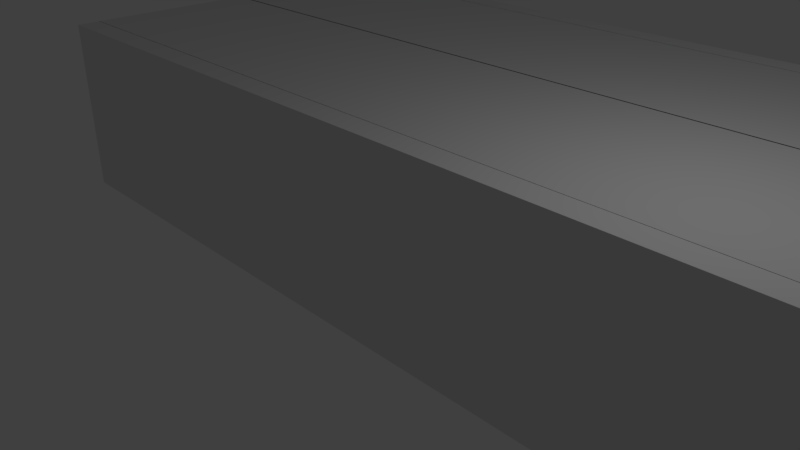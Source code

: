 # Source: Salas02portas.blend  (saved by Blender 2.78.0; exported with 4.5.12 LTS)
import bpy
from mathutils import Matrix  # noqa: F401  (used for matrix-valued properties, if any)

bpy.ops.wm.read_factory_settings(use_empty=True)
scene = bpy.context.scene
scene.name = 'Scene'

# ---- collections
col_collection_1 = bpy.data.collections.new('Collection 1'); scene.collection.children.link(col_collection_1)
col_collection_3 = bpy.data.collections.new('Collection 3'); scene.collection.children.link(col_collection_3)

# ---- world
world_world = bpy.data.worlds.new('World'); scene.world = world_world
world_world.color = (0.05088, 0.05088, 0.05088)
world_world.use_sun_shadow = False
world_world.sun_shadow_jitter_overblur = 0.0
world_world.cycles.sampling_method = 'MANUAL'

# ---- cameras
cam_camera = bpy.data.cameras.new('Camera')
cam_camera.clip_end = 100.0
cam_camera.lens = 35.0
cam_camera.sensor_width = 32.0
cam_camera.sensor_height = 18.0
cam_camera.ortho_scale = 7.314
cam_camera.dof.focus_distance = 0.0
cam_camera.dof.aperture_fstop = 128.0

# ---- lights
light_lamp = bpy.data.lights.new('Lamp', 'POINT')
light_lamp.transmission_factor = 0.0
light_lamp.cutoff_distance = 30.0
light_lamp.energy = 100.0
light_lamp.shadow_buffer_clip_start = 1.001
light_lamp.shadow_soft_size = 0.1
light_lamp.shadow_maximum_resolution = 0.006
light_lamp.use_absolute_resolution = True

# ---- meshes
me_sala02 = bpy.data.meshes.new('Sala02')
me_sala02.from_pydata([(-7.5, 3.285, -1.371), (-7.5, 3.285, 1.629), (7.5, 3.285, -1.371), (7.5, 3.285, 1.629), (-7.5, 3.285, 1.029), (7.5, 3.285, 1.029), (7.603, 3.285, 1.629), (7.603, 3.285, 1.029), (-7.5, 2.947, -1.371), (-7.5, 2.947, 1.629), (7.5, 2.947, -1.371), (7.5, 2.947, 1.629), (7.5, 2.947, 1.029), (-7.5, 2.947, 1.029), (7.603, 2.947, 1.629), (7.603, 2.947, 1.029), (7.5, 3.285, 1.029), (7.5, 3.285, -1.371), (7.5, 2.947, -1.371), (7.5, 2.947, 1.029), (7.5, 3.285, 1.029), (7.5, 2.947, 1.029), (7.5, 3.285, 1.029), (7.5, 2.947, 1.029), (7.5, 3.285, 1.629), (7.5, 2.947, 1.629), (-7.5, 1.647, -1.371), (7.5, 1.647, 1.629), (7.5, 1.647, 1.029), (7.603, 1.647, 1.629), (7.603, 1.647, 1.029), (-7.5, 1.647, 1.629), (7.5, 1.647, -1.371), (-7.5, 1.647, 1.029), (6.896, 1.647, -1.371), (6.896, 2.947, -1.371), (6.896, 2.947, 1.029), (6.896, 1.647, 1.029), (7.5, 2.947, 1.029), (7.5, 2.947, -1.371), (7.5, 3.285, 1.029), (7.5, 3.285, -1.371), (7.5, 2.947, 1.029), (7.5, 2.947, -1.371), (7.5, 3.051, 1.029), (7.5, 3.051, -1.371), (6.896, 3.051, 1.029), (6.896, 3.051, -1.371), (7.296, 2.947, 1.029), (7.296, 2.947, -1.371), (7.296, 3.051, 1.029), (7.296, 3.051, -1.371), (7.5, 2.947, 1.029), (7.5, 1.647, 1.029), (6.896, 2.947, 1.029), (6.896, 1.647, 1.029), (7.5, 2.947, 1.136), (7.5, 1.647, 1.136), (6.896, 2.947, 1.136), (6.896, 1.647, 1.136), (7.603, 1.647, 1.629), (7.603, 1.647, 1.029), (7.603, 2.947, 1.629), (7.603, 2.947, 1.029), (7.5, 2.947, 1.029), (7.5, 1.647, 1.029), (7.5, 2.947, 1.029), (7.5, 1.647, 1.029), (7.5, 2.947, 1.136), (7.5, 1.647, 1.136), (6.896, 2.947, 1.136), (6.896, 1.647, 1.136), (7.5, 1.647, 1.029), (7.5, 1.647, -1.371), (7.393, 1.647, -1.371), (7.393, 1.647, 1.029), (6.788, 1.647, 1.029), (6.788, 1.647, -1.371), (7.393, 1.647, 1.029), (7.393, 1.647, -1.371), (-7.5, 1.392, -1.371), (7.5, 1.392, 1.629), (7.5, 1.392, 1.029), (7.603, 1.392, 1.629), (7.603, 1.392, 1.029), (-7.5, 1.392, 1.629), (7.5, 1.392, -1.371), (-7.5, 1.392, 1.029), (7.603, 1.392, 1.629), (7.603, 1.392, 1.029), (7.5, 1.392, 1.029), (7.5, 1.392, -1.371), (7.393, 1.392, -1.371), (7.393, 1.392, 1.029), (7.393, 1.392, -1.371), (-7.5, 3.285, 0.6211), (7.5, 3.285, 0.6211), (-7.5, 2.947, 0.6211), (7.5, 2.947, 0.6211), (7.5, 3.285, 0.6211), (-7.5, 1.647, 0.6211), (6.896, 2.947, 0.6211), (6.896, 1.647, 0.6211), (7.5, 2.947, 0.6211), (7.5, 3.285, 0.6211), (7.5, 2.947, 0.6211), (7.5, 3.051, 0.6211), (6.896, 3.051, 0.6211), (7.296, 2.947, 0.6211), (7.296, 3.051, 0.6211), (7.393, 1.647, 0.6211), (6.788, 1.647, 0.6211), (7.393, 1.647, 0.6211), (7.393, 1.392, 0.6211), (-7.5, 1.392, 0.6211), (7.393, 1.392, 1.029), (7.393, 1.392, 0.6211), (7.243, 1.392, 1.029), (7.243, 1.392, 0.6211), (-7.5, 3.285, 0.592), (7.5, 3.285, 0.592), (-7.5, 2.947, 0.592), (7.5, 2.947, 0.592), (7.5, 3.285, 0.592), (-7.5, 1.647, 0.592), (6.896, 2.947, 0.592), (6.896, 1.647, 0.592), (7.5, 2.947, 0.592), (7.5, 3.285, 0.592), (7.5, 2.947, 0.592), (7.5, 3.051, 0.592), (6.896, 3.051, 0.592), (7.296, 2.947, 0.592), (7.296, 3.051, 0.592), (7.393, 1.647, 0.592), (6.788, 1.647, 0.592), (7.393, 1.647, 0.592), (7.393, 1.392, 0.592), (-7.5, 1.392, 0.592), (6.893, 1.392, 0.6211), (6.893, 1.392, 0.592), (-7.5, 0.2879, -1.371), (7.5, 0.2879, 1.629), (7.5, 0.2879, 1.029), (7.603, 0.2879, 1.629), (7.603, 0.2879, 1.029), (7.603, 0.2879, 1.629), (7.603, 0.2879, 1.029), (7.5, 0.2879, 1.029), (7.393, 0.2879, 1.029), (-7.5, 0.2879, 1.629), (7.5, 0.2879, -1.371), (-7.5, 0.2879, 1.029), (7.5, 0.2879, -1.371), (7.393, 0.2879, -1.371), (7.393, 0.2879, -1.371), (-7.5, 0.2879, 0.6211), (7.393, 0.2879, 0.6211), (7.393, 0.2879, 1.029), (7.393, 0.2879, 0.6211), (7.243, 0.2879, 1.029), (7.243, 0.2879, 0.6211), (7.393, 0.2879, 0.592), (-7.5, 0.2879, 0.592), (6.893, 0.2879, 0.6211), (6.893, 0.2879, 0.592), (7.393, 1.392, -1.371), (7.393, 0.2879, -1.371), (7.42, 0.2955, 1.629), (7.42, 0.2955, -1.371), (-7.495, 0.2955, 1.629), (-7.495, 0.2955, -1.371), (7.243, 1.392, 0.6211), (7.393, 1.392, 0.592), (7.243, 0.2879, 0.6211), (7.393, 0.2879, 0.592), (7.42, 0.2955, 1.629), (7.42, 0.2955, -1.371), (7.427, 0.2879, 1.629), (7.427, 0.2879, 1.029), (7.603, -0.1128, 1.629), (7.603, -0.1128, 1.029), (7.42, -0.1051, 1.629), (7.42, -0.1051, -1.371), (-7.495, -0.1051, 1.629), (-7.495, -0.1051, -1.371), (7.427, -0.1128, 1.629), (7.427, -0.1128, 1.029), (-7.5, 3.259, -1.371), (-7.5, 3.259, 1.629), (7.5, 3.259, -1.371), (7.5, 3.259, 1.629), (-7.5, 3.259, 1.029), (7.5, 3.259, 1.029), (7.603, 3.259, 1.629), (7.603, 3.259, 1.029), (-7.5, 3.596, -1.371), (-7.5, 3.596, 1.629), (7.5, 3.596, -1.371), (7.5, 3.596, 1.629), (7.5, 3.596, 1.029), (-7.5, 3.596, 1.029), (7.603, 3.596, 1.629), (7.603, 3.596, 1.029), (7.5, 3.259, 1.029), (7.5, 3.259, -1.371), (7.5, 3.596, -1.371), (7.5, 3.596, 1.029), (7.5, 3.259, 1.029), (7.5, 3.596, 1.029), (7.5, 3.259, 1.029), (7.5, 3.596, 1.029), (7.5, 3.259, 1.629), (7.5, 3.596, 1.629), (-7.5, 4.896, -1.371), (7.5, 4.896, 1.629), (7.5, 4.896, 1.029), (7.603, 4.896, 1.629), (7.603, 4.896, 1.029), (-7.5, 4.896, 1.629), (7.5, 4.896, -1.371), (-7.5, 4.896, 1.029), (6.896, 4.896, -1.371), (6.896, 3.596, -1.371), (6.896, 3.596, 1.029), (6.896, 4.896, 1.029), (7.5, 3.596, 1.029), (7.5, 3.596, -1.371), (7.5, 3.259, 1.029), (7.5, 3.259, -1.371), (7.5, 3.596, 1.029), (7.5, 3.596, -1.371), (7.5, 3.493, 1.029), (7.5, 3.493, -1.371), (6.896, 3.493, 1.029), (6.896, 3.493, -1.371), (7.296, 3.596, 1.029), (7.296, 3.596, -1.371), (7.296, 3.493, 1.029), (7.296, 3.493, -1.371), (7.5, 3.596, 1.029), (7.5, 4.896, 1.029), (6.896, 3.596, 1.029), (6.896, 4.896, 1.029), (7.5, 3.596, 1.136), (7.5, 4.896, 1.136), (6.896, 3.596, 1.136), (6.896, 4.896, 1.136), (7.603, 4.896, 1.629), (7.603, 4.896, 1.029), (7.603, 3.596, 1.629), (7.603, 3.596, 1.029), (7.5, 3.596, 1.029), (7.5, 4.896, 1.029), (7.5, 3.596, 1.029), (7.5, 4.896, 1.029), (7.5, 3.596, 1.136), (7.5, 4.896, 1.136), (6.896, 3.596, 1.136), (6.896, 4.896, 1.136), (7.5, 4.896, 1.029), (7.5, 4.896, -1.371), (7.393, 4.896, -1.371), (7.393, 4.896, 1.029), (6.788, 4.896, 1.029), (6.788, 4.896, -1.371), (7.393, 4.896, 1.029), (7.393, 4.896, -1.371), (-7.5, 5.152, -1.371), (7.5, 5.152, 1.629), (7.5, 5.152, 1.029), (7.603, 5.152, 1.629), (7.603, 5.152, 1.029), (-7.5, 5.152, 1.629), (7.5, 5.152, -1.371), (-7.5, 5.152, 1.029), (7.603, 5.152, 1.629), (7.603, 5.152, 1.029), (7.5, 5.152, 1.029), (7.5, 5.152, -1.371), (7.393, 5.152, -1.371), (7.393, 5.152, 1.029), (7.393, 5.152, -1.371), (-7.5, 3.259, 0.6211), (7.5, 3.259, 0.6211), (-7.5, 3.596, 0.6211), (7.5, 3.596, 0.6211), (7.5, 3.259, 0.6211), (-7.5, 4.896, 0.6211), (6.896, 3.596, 0.6211), (6.896, 4.896, 0.6211), (7.5, 3.596, 0.6211), (7.5, 3.259, 0.6211), (7.5, 3.596, 0.6211), (7.5, 3.493, 0.6211), (6.896, 3.493, 0.6211), (7.296, 3.596, 0.6211), (7.296, 3.493, 0.6211), (7.393, 4.896, 0.6211), (6.788, 4.896, 0.6211), (7.393, 4.896, 0.6211), (7.393, 5.152, 0.6211), (-7.5, 5.152, 0.6211), (7.393, 5.152, 1.029), (7.393, 5.152, 0.6211), (7.243, 5.152, 1.029), (7.243, 5.152, 0.6211), (-7.5, 3.259, 0.592), (7.5, 3.259, 0.592), (-7.5, 3.596, 0.592), (7.5, 3.596, 0.592), (7.5, 3.259, 0.592), (-7.5, 4.896, 0.592), (6.896, 3.596, 0.592), (6.896, 4.896, 0.592), (7.5, 3.596, 0.592), (7.5, 3.259, 0.592), (7.5, 3.596, 0.592), (7.5, 3.493, 0.592), (6.896, 3.493, 0.592), (7.296, 3.596, 0.592), (7.296, 3.493, 0.592), (7.393, 4.896, 0.592), (6.788, 4.896, 0.592), (7.393, 4.896, 0.592), (7.393, 5.152, 0.592), (-7.5, 5.152, 0.592), (6.893, 5.152, 0.6211), (6.893, 5.152, 0.592), (-7.5, 6.256, -1.371), (7.5, 6.256, 1.629), (7.5, 6.256, 1.029), (7.603, 6.256, 1.629), (7.603, 6.256, 1.029), (7.603, 6.256, 1.629), (7.603, 6.256, 1.029), (7.5, 6.256, 1.029), (7.393, 6.256, 1.029), (-7.5, 6.256, 1.629), (7.5, 6.256, -1.371), (-7.5, 6.256, 1.029), (7.5, 6.256, -1.371), (7.393, 6.256, -1.371), (7.393, 6.256, -1.371), (-7.5, 6.256, 0.6211), (7.393, 6.256, 0.6211), (7.393, 6.256, 1.029), (7.393, 6.256, 0.6211), (7.243, 6.256, 1.029), (7.243, 6.256, 0.6211), (7.393, 6.256, 0.592), (-7.5, 6.256, 0.592), (6.893, 6.256, 0.6211), (6.893, 6.256, 0.592), (7.393, 5.152, -1.371), (7.393, 6.256, -1.371), (7.42, 6.248, 1.629), (7.42, 6.248, -1.371), (-7.495, 6.248, 1.629), (-7.495, 6.248, -1.371), (7.243, 5.152, 0.6211), (7.393, 5.152, 0.592), (7.243, 6.256, 0.6211), (7.393, 6.256, 0.592), (7.42, 6.248, 1.629), (7.42, 6.248, -1.371), (7.427, 6.256, 1.629), (7.427, 6.256, 1.029), (7.603, 6.656, 1.629), (7.603, 6.656, 1.029), (7.42, 6.649, 1.629), (7.42, 6.649, -1.371), (-7.495, 6.649, 1.629), (-7.495, 6.649, -1.371), (7.427, 6.656, 1.629), (7.427, 6.656, 1.029)], [(159, 161), (157, 159), (167, 166), (172, 174), (173, 175), (347, 349), (345, 347), (355, 354), (360, 362), (361, 363)], [(13, 9, 1, 4), (4, 1, 3, 5), (12, 5, 7, 15), (95, 4, 5, 96), (97, 13, 4, 95), (58, 56, 68, 70), (5, 3, 6, 7), (3, 11, 14, 6), (7, 6, 14, 15), (100, 33, 13, 97), (96, 5, 16, 99), (3, 1, 9, 11), (0, 2, 10, 8), (14, 29, 60, 62), (33, 31, 9, 13), (16, 19, 21, 20), (99, 16, 40, 104), (10, 2, 17, 18), (5, 12, 19, 16), (10, 18, 43, 39), (20, 21, 23, 22), (22, 23, 25, 24), (87, 85, 31, 33), (82, 28, 30, 84), (114, 87, 33, 100), (11, 27, 29, 14), (98, 12, 48, 108), (11, 9, 31, 27), (8, 10, 32, 26), (101, 36, 37, 102), (59, 58, 70, 71), (102, 37, 76, 111), (32, 10, 35, 34), (127, 39, 43, 129), (19, 12, 38, 42), (122, 10, 39, 127), (106, 44, 46, 107), (35, 10, 45, 47), (125, 35, 47, 131), (12, 36, 46, 44), (108, 48, 50, 109), (12, 44, 50, 48), (130, 45, 51, 133), (45, 10, 49, 51), (53, 55, 59, 57), (28, 37, 55, 53), (36, 12, 52, 54), (37, 36, 54, 55), (12, 15, 63, 64), (55, 54, 58, 59), (54, 52, 56, 58), (30, 28, 65, 61), (65, 64, 63, 61), (63, 62, 60, 61), (64, 65, 67, 66), (68, 69, 71, 70), (66, 67, 69, 68), (57, 59, 71, 69), (28, 53, 67, 65), (15, 14, 62, 63), (84, 30, 61, 89), (52, 12, 64, 66), (53, 57, 69, 67), (56, 52, 66, 68), (91, 73, 79, 94), (86, 32, 73, 91), (134, 74, 77, 135), (110, 75, 78, 112), (28, 72, 78, 75), (73, 32, 74, 79), (37, 28, 75, 76), (32, 34, 77, 74), (32, 86, 92, 74), (112, 78, 93, 113), (72, 90, 93, 78), (151, 86, 91, 153), (153, 91, 94, 155), (145, 84, 89, 147), (61, 60, 88, 89), (29, 83, 88, 60), (156, 152, 87, 114), (143, 82, 84, 145), (152, 150, 85, 87), (27, 81, 83, 29), (27, 31, 85, 81), (163, 156, 114, 138), (136, 112, 113, 137), (134, 110, 112, 136), (75, 110, 111, 76), (44, 106, 109, 50), (132, 108, 109, 133), (36, 101, 107, 46), (130, 106, 107, 131), (12, 98, 103, 38), (16, 20, 22, 24, 25, 23, 21, 19, 42, 105, 129, 128, 104, 40), (38, 103, 105, 42), (126, 102, 111, 135), (125, 101, 102, 126), (122, 98, 108, 132), (138, 114, 100, 124), (123, 99, 104, 128), (120, 96, 99, 123), (124, 100, 97, 121), (121, 97, 95, 119), (119, 95, 96, 120), (116, 115, 117, 118), (113, 93, 115, 116), (0, 119, 120, 2), (8, 121, 119, 0), (26, 124, 121, 8), (2, 120, 123, 17), (17, 123, 128, 41), (80, 138, 124, 26), (10, 122, 132, 49), (35, 125, 126, 34), (34, 126, 135, 77), (17, 41, 128, 129, 43, 18), (45, 130, 131, 47), (49, 132, 133, 51), (74, 134, 136, 79), (79, 136, 137, 94), (141, 163, 138, 80), (110, 134, 135, 111), (106, 130, 133, 109), (101, 125, 131, 107), (98, 122, 127, 103), (103, 127, 129, 105), (137, 113, 139, 140), (162, 137, 140, 165), (140, 139, 164, 165), (94, 137, 162, 155), (115, 158, 160, 117), (118, 117, 160, 161), (93, 149, 158, 115), (113, 157, 164, 139), (86, 151, 154, 92), (74, 92, 154, 141, 80, 26, 32), (90, 148, 149, 93), (89, 88, 146, 147), (83, 144, 146, 88), (81, 142, 144, 83), (81, 85, 150, 142), (168, 169, 171, 170), (171, 169, 183, 185), (168, 169, 177, 176), (178, 179, 187, 186), (183, 182, 184, 185), (181, 180, 186, 187), (170, 171, 185, 184), (179, 147, 181, 187), (147, 146, 180, 181), (168, 170, 184, 182), (146, 178, 186, 180), (169, 168, 182, 183), (201, 192, 189, 197), (192, 193, 191, 189), (200, 203, 195, 193), (283, 284, 193, 192), (285, 283, 192, 201), (246, 258, 256, 244), (193, 195, 194, 191), (191, 194, 202, 199), (195, 203, 202, 194), (288, 285, 201, 221), (284, 287, 204, 193), (191, 199, 197, 189), (188, 196, 198, 190), (202, 250, 248, 217), (221, 201, 197, 219), (204, 208, 209, 207), (287, 292, 228, 204), (198, 206, 205, 190), (193, 204, 207, 200), (198, 227, 231, 206), (208, 210, 211, 209), (210, 212, 213, 211), (275, 221, 219, 273), (270, 272, 218, 216), (302, 288, 221, 275), (199, 202, 217, 215), (286, 296, 236, 200), (199, 215, 219, 197), (196, 214, 220, 198), (289, 290, 225, 224), (247, 259, 258, 246), (290, 299, 264, 225), (220, 222, 223, 198), (315, 317, 231, 227), (207, 230, 226, 200), (310, 315, 227, 198), (294, 295, 234, 232), (223, 235, 233, 198), (313, 319, 235, 223), (200, 232, 234, 224), (296, 297, 238, 236), (200, 236, 238, 232), (318, 321, 239, 233), (233, 239, 237, 198), (241, 245, 247, 243), (216, 241, 243, 225), (224, 242, 240, 200), (225, 243, 242, 224), (200, 252, 251, 203), (243, 247, 246, 242), (242, 246, 244, 240), (218, 249, 253, 216), (253, 249, 251, 252), (251, 249, 248, 250), (252, 254, 255, 253), (256, 258, 259, 257), (254, 256, 257, 255), (245, 257, 259, 247), (216, 253, 255, 241), (203, 251, 250, 202), (272, 277, 249, 218), (240, 254, 252, 200), (241, 255, 257, 245), (244, 256, 254, 240), (279, 282, 267, 261), (274, 279, 261, 220), (322, 323, 265, 262), (298, 300, 266, 263), (216, 263, 266, 260), (261, 267, 262, 220), (225, 264, 263, 216), (220, 262, 265, 222), (220, 262, 280, 274), (300, 301, 281, 266), (260, 266, 281, 278), (339, 341, 279, 274), (341, 343, 282, 279), (333, 335, 277, 272), (249, 277, 276, 248), (217, 248, 276, 271), (344, 302, 275, 340), (331, 333, 272, 270), (340, 275, 273, 338), (215, 217, 271, 269), (215, 269, 273, 219), (351, 326, 302, 344), (324, 325, 301, 300), (322, 324, 300, 298), (263, 264, 299, 298), (232, 238, 297, 294), (320, 321, 297, 296), (224, 234, 295, 289), (318, 319, 295, 294), (200, 226, 291, 286), (204, 228, 292, 316, 317, 293, 230, 207, 209, 211, 213, 212, 210, 208), (226, 230, 293, 291), (314, 323, 299, 290), (313, 314, 290, 289), (310, 320, 296, 286), (326, 312, 288, 302), (311, 316, 292, 287), (308, 311, 287, 284), (312, 309, 285, 288), (309, 307, 283, 285), (307, 308, 284, 283), (304, 306, 305, 303), (301, 304, 303, 281), (188, 190, 308, 307), (196, 188, 307, 309), (214, 196, 309, 312), (190, 205, 311, 308), (205, 229, 316, 311), (268, 214, 312, 326), (198, 237, 320, 310), (223, 222, 314, 313), (222, 265, 323, 314), (205, 206, 231, 317, 316, 229), (233, 235, 319, 318), (237, 239, 321, 320), (262, 267, 324, 322), (267, 282, 325, 324), (329, 268, 326, 351), (298, 299, 323, 322), (294, 297, 321, 318), (289, 295, 319, 313), (286, 291, 315, 310), (291, 293, 317, 315), (325, 328, 327, 301), (350, 353, 328, 325), (328, 353, 352, 327), (282, 343, 350, 325), (303, 305, 348, 346), (306, 349, 348, 305), (281, 303, 346, 337), (301, 327, 352, 345), (274, 280, 342, 339), (262, 220, 214, 268, 329, 342, 280), (278, 281, 337, 336), (277, 335, 334, 276), (271, 276, 334, 332), (269, 271, 332, 330), (269, 330, 338, 273), (356, 358, 359, 357), (359, 373, 371, 357), (356, 364, 365, 357), (366, 374, 375, 367), (371, 373, 372, 370), (369, 375, 374, 368), (358, 372, 373, 359), (367, 375, 369, 335), (335, 369, 368, 334), (356, 370, 372, 358), (334, 368, 374, 366), (357, 371, 370, 356)])
me_sala02.use_remesh_preserve_volume = False
me_sala02.use_remesh_preserve_attributes = False
me_sala02.use_mirror_vertex_groups = False
me_sala02.update()
me_marmorejanela = bpy.data.meshes.new('MarmoreJanela')
me_marmorejanela.from_pydata([(-0.8396, -0.2879, -0.05641), (-0.8396, -0.2879, -0.02733), (-0.8396, 0.8158, -0.05641), (-0.8396, 0.8158, -0.02733), (0.1604, -0.2879, -0.05641), (0.1604, -0.2879, -0.02733), (0.1604, 0.8158, -0.05641), (0.1604, 0.8158, -0.02733)], [], [(0, 1, 3, 2), (2, 3, 7, 6), (6, 7, 5, 4), (4, 5, 1, 0), (2, 6, 4, 0), (7, 3, 1, 5)])
me_marmorejanela.use_remesh_preserve_volume = False
me_marmorejanela.use_remesh_preserve_attributes = False
me_marmorejanela.use_mirror_vertex_groups = False
me_marmorejanela.update()

# ---- objects
ob_empty = bpy.data.objects.new('Empty', None)
ob_saladupla = bpy.data.objects.new('SalaDupla', me_sala02)
ob_marmorejanela = bpy.data.objects.new('MarmoreJanela', me_marmorejanela)
ob_lamp = bpy.data.objects.new('Lamp', light_lamp)
ob_camera = bpy.data.objects.new('Camera', cam_camera)
ob_marmore_janela = bpy.data.objects.new('Marmore Janela', me_marmorejanela)

# ---- transforms, parenting, visibility, modifiers, constraints
ob_empty.location = (6.933, 3.244, -1.408)
ob_empty.empty_image_offset = (0.0, 0.0)
ob_empty.lineart.crease_threshold = 0.0
ob_saladupla.location = (7e-08, -0.02728, 0.02728)
ob_saladupla.lineart.crease_threshold = 0.0
ob_marmorejanela.parent = ob_saladupla
ob_marmorejanela.location = (7.243, 0.5761, 0.6487)
ob_marmorejanela.lineart.crease_threshold = 0.0
ob_lamp.location = (4.076, 1.005, 5.904)
ob_lamp.rotation_euler = (0.6503, 0.05522, 1.866)
ob_lamp.lock_rotations_4d = False
ob_lamp.empty_display_type = 'ARROWS'
ob_lamp.color = (0.0, 0.0, 0.0, 0.0)
ob_lamp.lineart.crease_threshold = 0.0
ob_camera.location = (7.481, -6.508, 5.344)
ob_camera.rotation_euler = (1.109, 0.0, 0.8149)
ob_camera.lock_rotations_4d = False
ob_camera.empty_display_type = 'ARROWS'
ob_camera.color = (0.0, 0.0, 0.0, 0.0)
ob_camera.display_type = 'WIRE'
ob_camera.lineart.crease_threshold = 0.0
ob_marmore_janela.location = (7.378, 11.24, 0.703)
ob_marmore_janela.scale = (0.7831, -5.371, 0.7831)
ob_marmore_janela.lineart.crease_threshold = 0.0

# ---- collection membership
col_collection_1.objects.link(ob_empty)
col_collection_1.objects.link(ob_saladupla)
col_collection_1.objects.link(ob_marmorejanela)
col_collection_1.objects.link(ob_lamp)
col_collection_1.objects.link(ob_camera)
col_collection_3.objects.link(ob_marmore_janela)

# ---- scene / render settings (as saved in the file)
scene.camera = ob_camera
scene.frame_start = 1; scene.frame_end = 250; scene.frame_set(5)
scene.render.engine = 'BLENDER_EEVEE_NEXT'
scene.render.resolution_percentage = 50
scene.render.dither_intensity = 0.0
scene.cycles.use_denoising = False
scene.cycles.samples = 128
scene.cycles.sampling_pattern = 'TABULATED_SOBOL'
scene.cycles.light_sampling_threshold = 0.0
scene.cycles.use_adaptive_sampling = False
scene.cycles.use_light_tree = False
scene.cycles.blur_glossy = 0.0
scene.cycles.sample_clamp_indirect = 0.0
scene.view_settings.view_transform = 'Standard'
bpy.context.view_layer.update()

